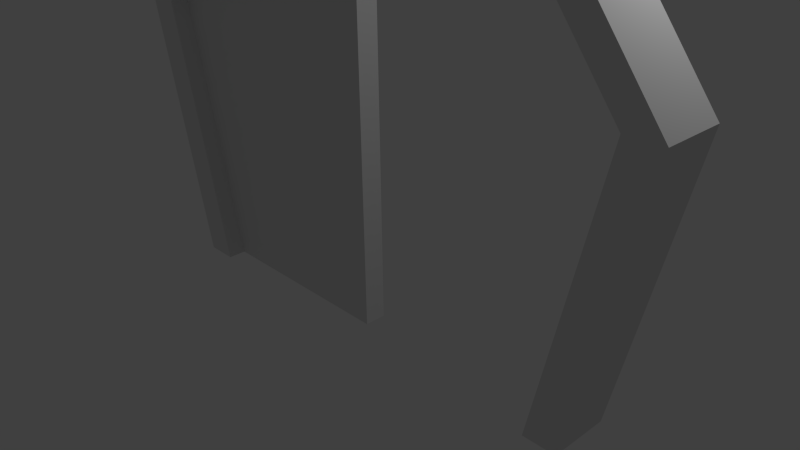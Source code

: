 # Source: door.blend  (saved by Blender 2.69.0; exported with 4.5.12 LTS)
import bpy
from mathutils import Matrix  # noqa: F401  (used for matrix-valued properties, if any)

bpy.ops.wm.read_factory_settings(use_empty=True)
scene = bpy.context.scene
scene.name = 'Scene'

# ---- collections
col_collection_1 = bpy.data.collections.new('Collection 1'); scene.collection.children.link(col_collection_1)

# ---- materials (node trees are filled in below, after node groups)
mat_material = bpy.data.materials.new('Material')
mat_material.alpha_threshold = 0.0
mat_material.use_transparent_shadow = False
mat_material.roughness = 0.5
mat_material.line_color = (0.0, 0.0, 0.0, 1.0)

# ---- material node trees

# ---- world
world_world = bpy.data.worlds.new('World'); scene.world = world_world
world_world.color = (0.05088, 0.05088, 0.05088)
world_world.use_sun_shadow = False
world_world.sun_shadow_jitter_overblur = 0.0
world_world.cycles.sampling_method = 'MANUAL'
world_world.cycles.sample_map_resolution = 256

# ---- cameras
cam_camera = bpy.data.cameras.new('Camera')
cam_camera.clip_end = 100.0
cam_camera.lens = 35.0
cam_camera.sensor_width = 32.0
cam_camera.sensor_height = 18.0
cam_camera.ortho_scale = 7.314
cam_camera.dof.focus_distance = 0.0
cam_camera.dof.aperture_fstop = 128.0

# ---- lights
light_lamp = bpy.data.lights.new('Lamp', 'POINT')
light_lamp.transmission_factor = 0.0
light_lamp.cutoff_distance = 30.0
light_lamp.energy = 100.0
light_lamp.shadow_buffer_clip_start = 1.001
light_lamp.shadow_soft_size = 0.1
light_lamp.shadow_maximum_resolution = 0.006
light_lamp.use_absolute_resolution = True
light_lamp.cycles.use_multiple_importance_sampling = False

# ---- meshes
me_cube_001 = bpy.data.meshes.new('Cube.001')
me_cube_001.from_pydata([(-3.062, -0.3332, -1.0), (-3.062, 0.3332, -1.0), (0.0, 0.3332, -1.0), (0.0, -0.3332, -1.0), (-3.887, -0.3332, 2.705), (-3.887, 0.3332, 2.705), (0.0, 0.3332, 2.705), (0.0, -0.3332, 2.705), (-2.386, -0.3332, 4.753), (-2.386, 0.3332, 4.753), (0.0, 0.3332, 4.753), (0.0, -0.3332, 4.753), (-0.4665, -0.3332, 5.247), (-0.4665, 0.3332, 5.247), (0.0, 0.3332, 5.247), (0.0, -0.3332, 5.247)], [], [(4, 5, 1, 0), (5, 6, 2, 1), (6, 7, 3, 2), (7, 4, 0, 3), (0, 1, 2, 3), (4, 7, 11, 8), (8, 11, 15, 12), (7, 6, 10, 11), (6, 5, 9, 10), (5, 4, 8, 9), (15, 14, 13, 12), (11, 10, 14, 15), (10, 9, 13, 14), (9, 8, 12, 13)])
me_cube_001.use_remesh_preserve_volume = False
me_cube_001.use_remesh_preserve_attributes = False
me_cube_001.use_mirror_vertex_groups = False
me_cube_001.update()
me_cube = bpy.data.meshes.new('Cube')
me_cube.from_pydata([(3.314, 0.4077, -1.0), (3.314, -0.4077, -1.0), (2.855, -0.4077, -1.0), (2.855, 0.4077, -1.0), (4.14, 0.4077, 2.726), (4.14, -0.4077, 2.726), (3.681, -0.4077, 2.726), (3.681, 0.4077, 2.726), (2.417, 0.4077, 5.012), (2.417, -0.4077, 5.012), (2.179, -0.4077, 4.712), (2.179, 0.4077, 4.712), (0.0, 0.4077, 5.502), (0.0, -0.4077, 5.502), (0.0, -0.4077, 5.043), (0.0, 0.4077, 5.043)], [], [(0, 1, 2, 3), (7, 6, 10, 11), (0, 4, 5, 1), (1, 5, 6, 2), (2, 6, 7, 3), (4, 0, 3, 7), (11, 10, 14, 15), (6, 5, 9, 10), (4, 7, 11, 8), (5, 4, 8, 9), (12, 15, 14, 13), (10, 9, 13, 14), (8, 11, 15, 12), (9, 8, 12, 13)])
me_cube.materials.append(mat_material)
me_cube.use_remesh_preserve_volume = False
me_cube.use_remesh_preserve_attributes = False
me_cube.use_mirror_vertex_groups = False
me_cube.update()

# ---- objects
ob_cube_001 = bpy.data.objects.new('Cube.001', me_cube_001)
ob_cube = bpy.data.objects.new('Cube', me_cube)
ob_lamp = bpy.data.objects.new('Lamp', light_lamp)
ob_camera = bpy.data.objects.new('Camera', cam_camera)

# ---- transforms, parenting, visibility, modifiers, constraints
ob_cube_001.location = (0.0, 0.0, 0.0)
ob_cube_001.scale = (1.0, 0.4511, 1.0)
ob_cube_001.lineart.crease_threshold = 0.0
ob_cube.location = (0.0, 0.0, 0.0)
ob_cube.lock_rotations_4d = False
ob_cube.empty_display_type = 'ARROWS'
ob_cube.lineart.crease_threshold = 0.0
_m = ob_cube.modifiers.new('Mirror', 'MIRROR')
_m.use_clip = True
ob_lamp.location = (4.076, 1.005, 5.904)
ob_lamp.rotation_euler = (0.6503, 0.05522, 1.866)
ob_lamp.lock_rotations_4d = False
ob_lamp.empty_display_type = 'ARROWS'
ob_lamp.color = (0.0, 0.0, 0.0, 0.0)
ob_lamp.lineart.crease_threshold = 0.0
ob_camera.location = (7.481, -6.508, 5.344)
ob_camera.rotation_euler = (1.109, 0.01082, 0.8149)
ob_camera.lock_rotations_4d = False
ob_camera.empty_display_type = 'ARROWS'
ob_camera.color = (0.0, 0.0, 0.0, 0.0)
ob_camera.display_type = 'WIRE'
ob_camera.lineart.crease_threshold = 0.0

# ---- collection membership
col_collection_1.objects.link(ob_cube_001)
col_collection_1.objects.link(ob_cube)
col_collection_1.objects.link(ob_lamp)
col_collection_1.objects.link(ob_camera)

# ---- scene / render settings (as saved in the file)
scene.camera = ob_camera
scene.frame_start = 1; scene.frame_end = 250; scene.frame_set(1)
scene.render.engine = 'BLENDER_EEVEE_NEXT'
scene.render.image_settings.compression = 90
scene.render.resolution_percentage = 50
scene.render.dither_intensity = 0.0
scene.cycles.use_denoising = False
scene.cycles.samples = 10
scene.cycles.sampling_pattern = 'TABULATED_SOBOL'
scene.cycles.light_sampling_threshold = 0.0
scene.cycles.use_adaptive_sampling = False
scene.cycles.use_light_tree = False
scene.cycles.blur_glossy = 0.0
scene.cycles.volume_bounces = 1
scene.cycles.pixel_filter_type = 'GAUSSIAN'
scene.cycles.sample_clamp_indirect = 0.0
scene.view_settings.view_transform = 'Standard'
bpy.context.view_layer.update()
